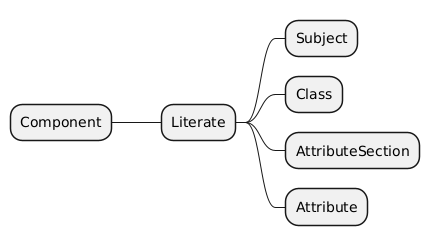

The diagram above was rendered by PlantUML. Its source (embedded in the PNG):
@startmindmap
* Component
** Literate
*** Subject
*** Class
*** AttributeSection
*** Attribute
@endmindmap